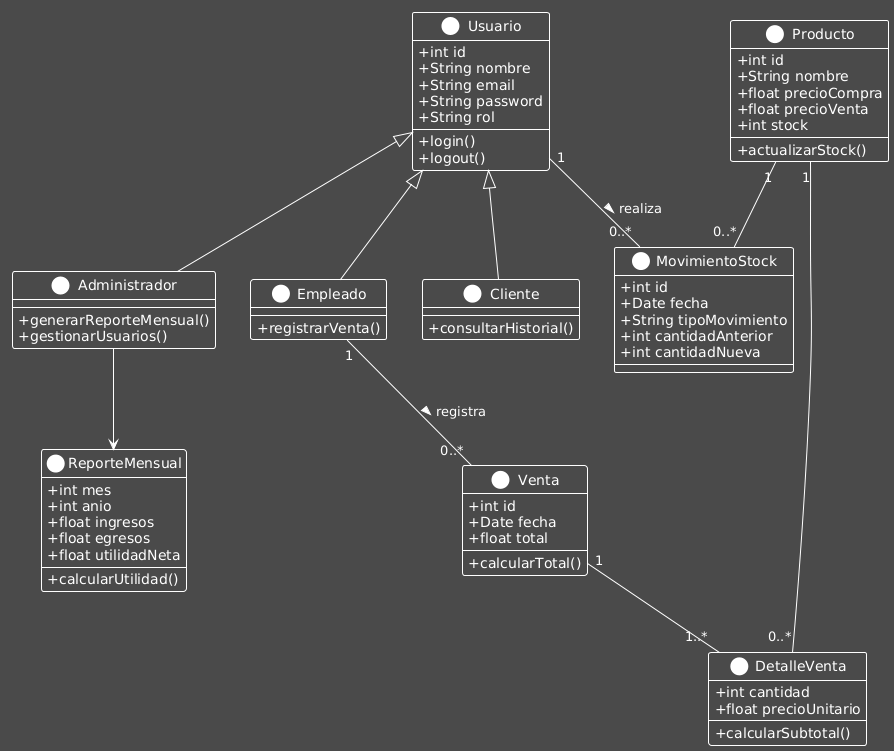

The diagram above was rendered by PlantUML. Its source (embedded in the PNG):
@startuml
!theme amiga
skinparam monochrome true
skinparam shadowing false
skinparam classAttributeIconSize 0

' =========================
' CLASES PRINCIPALES
' =========================

class Usuario {
  + int id
  + String nombre
  + String email
  + String password
  + String rol
  + login()
  + logout()
}

class Administrador {
  + generarReporteMensual()
  + gestionarUsuarios()
}

class Empleado {
  + registrarVenta()
}

class Cliente {
  + consultarHistorial()
}

' Herencia
Administrador -up-|> Usuario
Empleado -up-|> Usuario
Cliente -up-|> Usuario

' =========================
' INVENTARIO
' =========================

class Producto {
  + int id
  + String nombre
  + float precioCompra
  + float precioVenta
  + int stock
  + actualizarStock()
}

class MovimientoStock {
  + int id
  + Date fecha
  + String tipoMovimiento
  + int cantidadAnterior
  + int cantidadNueva
}

Producto "1" -- "0..*" MovimientoStock
Usuario "1" -- "0..*" MovimientoStock : realiza >

' =========================
' VENTAS
' =========================

class Venta {
  + int id
  + Date fecha
  + float total
  + calcularTotal()
}

class DetalleVenta {
  + int cantidad
  + float precioUnitario
  + calcularSubtotal()
}

Venta "1" -- "1..*" DetalleVenta
Producto "1" -- "0..*" DetalleVenta
Empleado "1" -- "0..*" Venta : registra >

' =========================
' FINANZAS
' =========================

class ReporteMensual {
  + int mes
  + int anio
  + float ingresos
  + float egresos
  + float utilidadNeta
  + calcularUtilidad()
}

Administrador --> ReporteMensual
@enduml